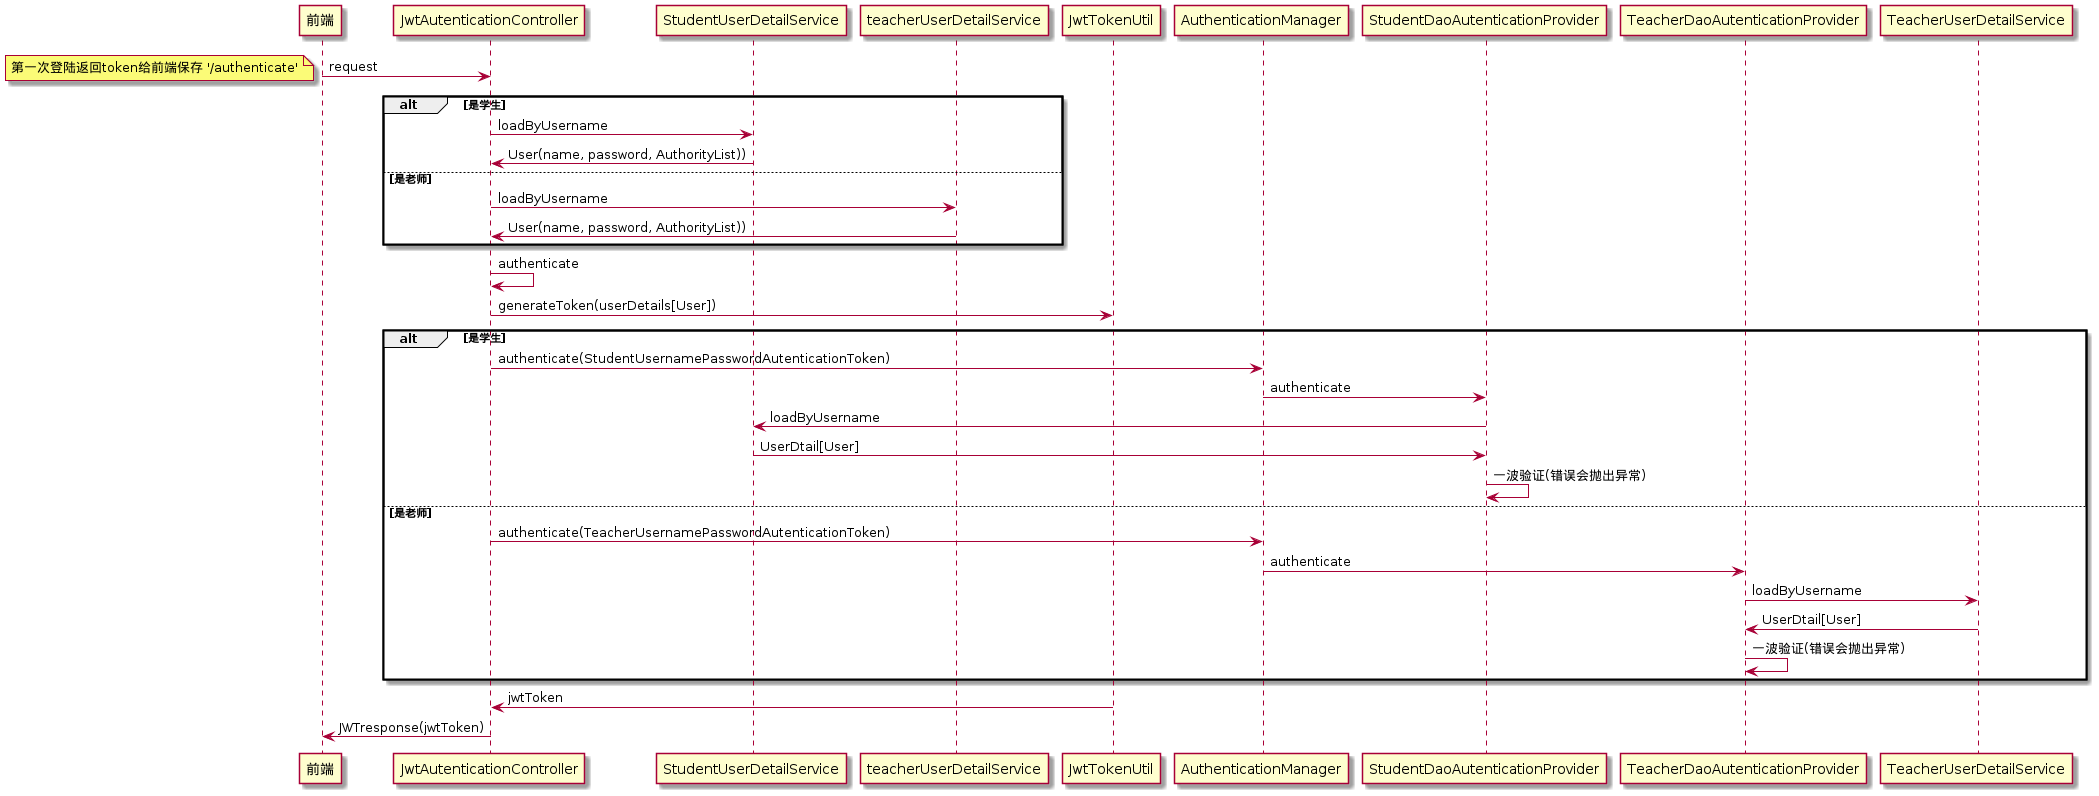

The diagram above was rendered by PlantUML. Its source (embedded in the PNG):
@startuml
前端 ->JwtAutenticationController : request
note top: 第一次登陆返回token给前端保存 '/authenticate'
alt 是学生
    JwtAutenticationController -> StudentUserDetailService: loadByUsername
    StudentUserDetailService-> JwtAutenticationController: User(name, password, AuthorityList))
else 是老师
    JwtAutenticationController -> teacherUserDetailService: loadByUsername
    teacherUserDetailService -> JwtAutenticationController: User(name, password, AuthorityList))
end
JwtAutenticationController -> JwtAutenticationController : authenticate
JwtAutenticationController -> JwtTokenUtil : generateToken(userDetails[User])
alt 是学生
    JwtAutenticationController -> AuthenticationManager: authenticate(StudentUsernamePasswordAutenticationToken)
    AuthenticationManager -> StudentDaoAutenticationProvider: authenticate
    StudentDaoAutenticationProvider -> StudentUserDetailService: loadByUsername
    StudentUserDetailService -> StudentDaoAutenticationProvider : UserDtail[User]
    StudentDaoAutenticationProvider -> StudentDaoAutenticationProvider : 一波验证(错误会抛出异常)
else 是老师
    JwtAutenticationController -> AuthenticationManager: authenticate(TeacherUsernamePasswordAutenticationToken)
    AuthenticationManager -> TeacherDaoAutenticationProvider: authenticate
    TeacherDaoAutenticationProvider -> TeacherUserDetailService: loadByUsername
    TeacherUserDetailService -> TeacherDaoAutenticationProvider : UserDtail[User]
    TeacherDaoAutenticationProvider -> TeacherDaoAutenticationProvider : 一波验证(错误会抛出异常)
end
JwtTokenUtil -> JwtAutenticationController : jwtToken
JwtAutenticationController -> 前端: JWTresponse(jwtToken)
@enduml